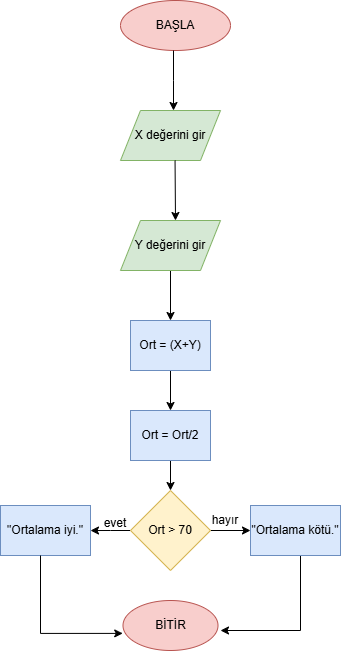

The diagram above was exported from draw.io. Its source (the exported page's mxGraphModel, read from the mxfile embedded in the PNG):
<mxGraphModel dx="1520" dy="880" grid="1" gridSize="10" guides="1" tooltips="1" connect="1" arrows="1" fold="1" page="1" pageScale="1" pageWidth="827" pageHeight="1169" math="0" shadow="0">
  <root>
    <mxCell id="0" />
    <mxCell id="1" parent="0" />
    <mxCell id="CfPRX9GnFRO1OboohEaT-1" parent="1" style="ellipse;whiteSpace=wrap;html=1;fillColor=#f8cecc;strokeColor=#b85450;" value="BAŞLA" vertex="1">
      <mxGeometry height="50" width="110" x="360" y="160" as="geometry" />
    </mxCell>
    <mxCell id="CfPRX9GnFRO1OboohEaT-3" edge="1" parent="1" style="endArrow=classic;html=1;rounded=0;" value="">
      <mxGeometry height="50" relative="1" width="50" as="geometry">
        <Array as="points">
          <mxPoint x="413" y="240" />
        </Array>
        <mxPoint x="413" y="210" as="sourcePoint" />
        <mxPoint x="413" y="270" as="targetPoint" />
      </mxGeometry>
    </mxCell>
    <mxCell id="CfPRX9GnFRO1OboohEaT-4" parent="1" style="shape=parallelogram;perimeter=parallelogramPerimeter;whiteSpace=wrap;html=1;fixedSize=1;fillColor=#d5e8d4;strokeColor=#82b366;" value="X değerini gir" vertex="1">
      <mxGeometry height="50" width="100" x="360" y="270" as="geometry" />
    </mxCell>
    <mxCell id="CfPRX9GnFRO1OboohEaT-5" edge="1" parent="1" style="endArrow=classic;html=1;rounded=0;" value="">
      <mxGeometry height="50" relative="1" width="50" as="geometry">
        <mxPoint x="414.55" y="320" as="sourcePoint" />
        <mxPoint x="415" y="380" as="targetPoint" />
      </mxGeometry>
    </mxCell>
    <mxCell id="CfPRX9GnFRO1OboohEaT-10" edge="1" parent="1" source="CfPRX9GnFRO1OboohEaT-7" style="edgeStyle=orthogonalEdgeStyle;rounded=0;orthogonalLoop=1;jettySize=auto;html=1;">
      <mxGeometry relative="1" as="geometry">
        <mxPoint x="410" y="480" as="targetPoint" />
      </mxGeometry>
    </mxCell>
    <mxCell id="CfPRX9GnFRO1OboohEaT-7" parent="1" style="shape=parallelogram;perimeter=parallelogramPerimeter;whiteSpace=wrap;html=1;fixedSize=1;fillColor=#d5e8d4;strokeColor=#82b366;" value="Y değerini gir" vertex="1">
      <mxGeometry height="50" width="100" x="360" y="380" as="geometry" />
    </mxCell>
    <mxCell id="CfPRX9GnFRO1OboohEaT-15" edge="1" parent="1" source="CfPRX9GnFRO1OboohEaT-11" style="edgeStyle=orthogonalEdgeStyle;rounded=0;orthogonalLoop=1;jettySize=auto;html=1;entryX=0.5;entryY=0;entryDx=0;entryDy=0;" target="CfPRX9GnFRO1OboohEaT-12">
      <mxGeometry relative="1" as="geometry" />
    </mxCell>
    <mxCell id="CfPRX9GnFRO1OboohEaT-11" parent="1" style="rounded=0;whiteSpace=wrap;html=1;fillColor=#dae8fc;strokeColor=#6c8ebf;" value="Ort = (X+Y)" vertex="1">
      <mxGeometry height="50" width="80" x="370" y="480" as="geometry" />
    </mxCell>
    <mxCell id="CfPRX9GnFRO1OboohEaT-17" edge="1" parent="1" source="CfPRX9GnFRO1OboohEaT-12" style="edgeStyle=orthogonalEdgeStyle;rounded=0;orthogonalLoop=1;jettySize=auto;html=1;entryX=0.5;entryY=0;entryDx=0;entryDy=0;" target="CfPRX9GnFRO1OboohEaT-16">
      <mxGeometry relative="1" as="geometry" />
    </mxCell>
    <mxCell id="CfPRX9GnFRO1OboohEaT-12" parent="1" style="rounded=0;whiteSpace=wrap;html=1;fillColor=#dae8fc;strokeColor=#6c8ebf;" value="Ort = Ort/2" vertex="1">
      <mxGeometry height="50" width="80" x="370" y="570" as="geometry" />
    </mxCell>
    <mxCell id="CfPRX9GnFRO1OboohEaT-18" edge="1" parent="1" source="CfPRX9GnFRO1OboohEaT-16" style="edgeStyle=orthogonalEdgeStyle;rounded=0;orthogonalLoop=1;jettySize=auto;html=1;">
      <mxGeometry relative="1" as="geometry">
        <mxPoint x="490" y="689.9999999999999" as="targetPoint" />
      </mxGeometry>
    </mxCell>
    <mxCell id="CfPRX9GnFRO1OboohEaT-19" edge="1" parent="1" source="CfPRX9GnFRO1OboohEaT-16" style="edgeStyle=orthogonalEdgeStyle;rounded=0;orthogonalLoop=1;jettySize=auto;html=1;exitX=0;exitY=0.5;exitDx=0;exitDy=0;">
      <mxGeometry relative="1" as="geometry">
        <mxPoint x="330" y="690.032786885246" as="targetPoint" />
      </mxGeometry>
    </mxCell>
    <mxCell id="CfPRX9GnFRO1OboohEaT-16" parent="1" style="rhombus;whiteSpace=wrap;html=1;fillColor=#fff2cc;strokeColor=#d6b656;" value="Ort &amp;gt; 70" vertex="1">
      <mxGeometry height="80" width="80" x="370" y="650" as="geometry" />
    </mxCell>
    <mxCell id="CfPRX9GnFRO1OboohEaT-20" parent="1" style="text;html=1;whiteSpace=wrap;strokeColor=none;fillColor=none;align=center;verticalAlign=middle;rounded=0;" value="evet&lt;div&gt;&lt;br&gt;&lt;/div&gt;" vertex="1">
      <mxGeometry height="30" width="70" x="320" y="675" as="geometry" />
    </mxCell>
    <mxCell id="CfPRX9GnFRO1OboohEaT-21" parent="1" style="text;html=1;whiteSpace=wrap;strokeColor=none;fillColor=none;align=center;verticalAlign=middle;rounded=0;" value="hayır" vertex="1">
      <mxGeometry height="40" width="70" x="430" y="660" as="geometry" />
    </mxCell>
    <mxCell id="CfPRX9GnFRO1OboohEaT-23" parent="1" style="rounded=0;whiteSpace=wrap;html=1;fillColor=#dae8fc;strokeColor=#6c8ebf;" value="&quot;Ortalama iyi.&quot;" vertex="1">
      <mxGeometry height="50" width="90" x="240" y="665" as="geometry" />
    </mxCell>
    <mxCell id="CfPRX9GnFRO1OboohEaT-26" edge="1" parent="1" source="CfPRX9GnFRO1OboohEaT-24" style="edgeStyle=orthogonalEdgeStyle;rounded=0;orthogonalLoop=1;jettySize=auto;html=1;curved=0;">
      <mxGeometry relative="1" as="geometry">
        <Array as="points">
          <mxPoint x="540" y="790" />
        </Array>
        <mxPoint x="460" y="790" as="targetPoint" />
      </mxGeometry>
    </mxCell>
    <mxCell id="CfPRX9GnFRO1OboohEaT-24" parent="1" style="rounded=0;whiteSpace=wrap;html=1;fillColor=#dae8fc;strokeColor=#6c8ebf;" value="&quot;Ortalama kötü.&quot;" vertex="1">
      <mxGeometry height="50" width="90" x="490" y="665" as="geometry" />
    </mxCell>
    <mxCell id="CfPRX9GnFRO1OboohEaT-25" parent="1" style="ellipse;whiteSpace=wrap;html=1;fillColor=#f8cecc;strokeColor=#b85450;" value="BİTİR" vertex="1">
      <mxGeometry height="50" width="95" x="362.5" y="760" as="geometry" />
    </mxCell>
    <mxCell id="CfPRX9GnFRO1OboohEaT-27" edge="1" parent="1" source="CfPRX9GnFRO1OboohEaT-23" style="edgeStyle=orthogonalEdgeStyle;rounded=0;orthogonalLoop=1;jettySize=auto;html=1;entryX=-0.003;entryY=0.658;entryDx=0;entryDy=0;entryPerimeter=0;" target="CfPRX9GnFRO1OboohEaT-25">
      <mxGeometry relative="1" as="geometry">
        <Array as="points">
          <mxPoint x="280" y="793" />
        </Array>
      </mxGeometry>
    </mxCell>
  </root>
</mxGraphModel>